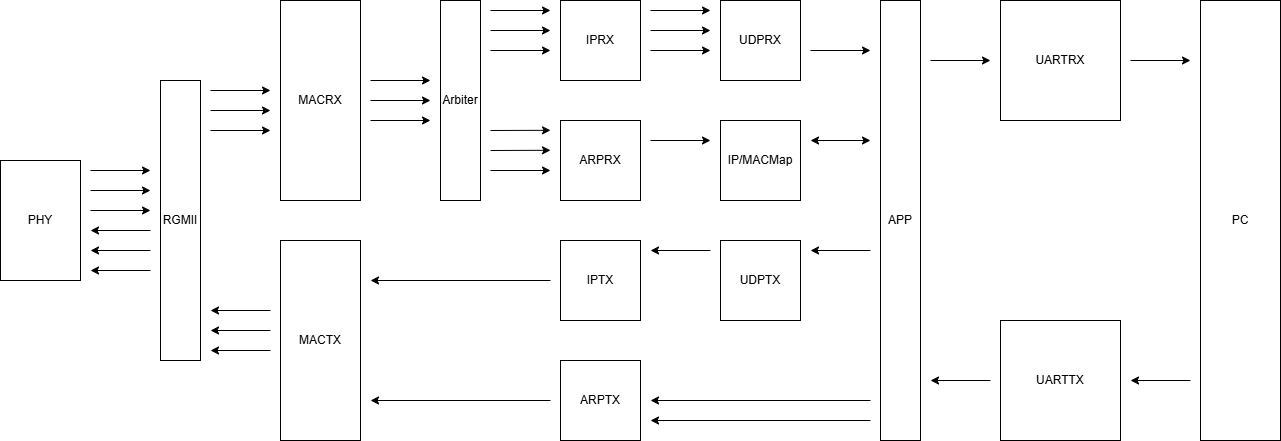

The diagram above was exported from draw.io. Its source (the exported page's mxGraphModel, read from the mxfile embedded in the PNG):
<mxGraphModel dx="1194" dy="526" grid="1" gridSize="10" guides="1" tooltips="1" connect="1" arrows="1" fold="1" page="1" pageScale="1" pageWidth="827" pageHeight="1169" math="0" shadow="0">
  <root>
    <mxCell id="0" />
    <mxCell id="1" parent="0" />
    <mxCell id="2" value="PHY" style="rounded=0;whiteSpace=wrap;html=1;" parent="1" vertex="1">
      <mxGeometry x="80" y="720" width="80" height="120" as="geometry" />
    </mxCell>
    <mxCell id="3" value="RGMII" style="rounded=0;whiteSpace=wrap;html=1;" parent="1" vertex="1">
      <mxGeometry x="240" y="640" width="40" height="280" as="geometry" />
    </mxCell>
    <mxCell id="23" value="" style="endArrow=classic;html=1;" parent="1" edge="1">
      <mxGeometry width="50" height="50" relative="1" as="geometry">
        <mxPoint x="170" y="730" as="sourcePoint" />
        <mxPoint x="230" y="730" as="targetPoint" />
      </mxGeometry>
    </mxCell>
    <mxCell id="24" value="" style="endArrow=classic;html=1;" parent="1" edge="1">
      <mxGeometry width="50" height="50" relative="1" as="geometry">
        <mxPoint x="170" y="750" as="sourcePoint" />
        <mxPoint x="230" y="750" as="targetPoint" />
      </mxGeometry>
    </mxCell>
    <mxCell id="25" value="" style="endArrow=classic;html=1;" parent="1" edge="1">
      <mxGeometry width="50" height="50" relative="1" as="geometry">
        <mxPoint x="170" y="770" as="sourcePoint" />
        <mxPoint x="230" y="770" as="targetPoint" />
      </mxGeometry>
    </mxCell>
    <mxCell id="26" value="" style="endArrow=classic;html=1;" parent="1" edge="1">
      <mxGeometry width="50" height="50" relative="1" as="geometry">
        <mxPoint x="230" y="810" as="sourcePoint" />
        <mxPoint x="170" y="810" as="targetPoint" />
      </mxGeometry>
    </mxCell>
    <mxCell id="27" value="" style="endArrow=classic;html=1;" parent="1" edge="1">
      <mxGeometry width="50" height="50" relative="1" as="geometry">
        <mxPoint x="230" y="830" as="sourcePoint" />
        <mxPoint x="170" y="830" as="targetPoint" />
      </mxGeometry>
    </mxCell>
    <mxCell id="28" value="" style="endArrow=classic;html=1;" parent="1" edge="1">
      <mxGeometry width="50" height="50" relative="1" as="geometry">
        <mxPoint x="230" y="790" as="sourcePoint" />
        <mxPoint x="170" y="790" as="targetPoint" />
      </mxGeometry>
    </mxCell>
    <mxCell id="29" value="MACRX" style="rounded=0;whiteSpace=wrap;html=1;" parent="1" vertex="1">
      <mxGeometry x="360" y="560" width="80" height="200" as="geometry" />
    </mxCell>
    <mxCell id="30" value="MACTX" style="rounded=0;whiteSpace=wrap;html=1;" parent="1" vertex="1">
      <mxGeometry x="360" y="800" width="80" height="200" as="geometry" />
    </mxCell>
    <mxCell id="31" value="" style="endArrow=classic;html=1;" parent="1" edge="1">
      <mxGeometry width="50" height="50" relative="1" as="geometry">
        <mxPoint x="290" y="650" as="sourcePoint" />
        <mxPoint x="350" y="650" as="targetPoint" />
      </mxGeometry>
    </mxCell>
    <mxCell id="32" value="" style="endArrow=classic;html=1;" parent="1" edge="1">
      <mxGeometry width="50" height="50" relative="1" as="geometry">
        <mxPoint x="290" y="670" as="sourcePoint" />
        <mxPoint x="350" y="670" as="targetPoint" />
      </mxGeometry>
    </mxCell>
    <mxCell id="33" value="" style="endArrow=classic;html=1;" parent="1" edge="1">
      <mxGeometry width="50" height="50" relative="1" as="geometry">
        <mxPoint x="290" y="690" as="sourcePoint" />
        <mxPoint x="350" y="690" as="targetPoint" />
      </mxGeometry>
    </mxCell>
    <mxCell id="34" value="" style="endArrow=classic;html=1;" parent="1" edge="1">
      <mxGeometry width="50" height="50" relative="1" as="geometry">
        <mxPoint x="350" y="890" as="sourcePoint" />
        <mxPoint x="290" y="890" as="targetPoint" />
      </mxGeometry>
    </mxCell>
    <mxCell id="35" value="" style="endArrow=classic;html=1;" parent="1" edge="1">
      <mxGeometry width="50" height="50" relative="1" as="geometry">
        <mxPoint x="350" y="910" as="sourcePoint" />
        <mxPoint x="290" y="910" as="targetPoint" />
      </mxGeometry>
    </mxCell>
    <mxCell id="36" value="" style="endArrow=classic;html=1;" parent="1" edge="1">
      <mxGeometry width="50" height="50" relative="1" as="geometry">
        <mxPoint x="350" y="870" as="sourcePoint" />
        <mxPoint x="290" y="870" as="targetPoint" />
      </mxGeometry>
    </mxCell>
    <mxCell id="37" value="" style="endArrow=classic;html=1;" parent="1" edge="1">
      <mxGeometry width="50" height="50" relative="1" as="geometry">
        <mxPoint x="450" y="680" as="sourcePoint" />
        <mxPoint x="510" y="680" as="targetPoint" />
      </mxGeometry>
    </mxCell>
    <mxCell id="38" value="" style="endArrow=classic;html=1;" parent="1" edge="1">
      <mxGeometry width="50" height="50" relative="1" as="geometry">
        <mxPoint x="450" y="640" as="sourcePoint" />
        <mxPoint x="510" y="640" as="targetPoint" />
      </mxGeometry>
    </mxCell>
    <mxCell id="39" value="" style="endArrow=classic;html=1;" parent="1" edge="1">
      <mxGeometry width="50" height="50" relative="1" as="geometry">
        <mxPoint x="450" y="660" as="sourcePoint" />
        <mxPoint x="510" y="660" as="targetPoint" />
      </mxGeometry>
    </mxCell>
    <mxCell id="40" value="Arbiter" style="rounded=0;whiteSpace=wrap;html=1;" parent="1" vertex="1">
      <mxGeometry x="520" y="560" width="40" height="200" as="geometry" />
    </mxCell>
    <mxCell id="41" value="IPRX" style="rounded=0;whiteSpace=wrap;html=1;" parent="1" vertex="1">
      <mxGeometry x="640" y="560" width="80" height="80" as="geometry" />
    </mxCell>
    <mxCell id="42" value="ARPRX" style="rounded=0;whiteSpace=wrap;html=1;" parent="1" vertex="1">
      <mxGeometry x="640" y="680" width="80" height="80" as="geometry" />
    </mxCell>
    <mxCell id="43" value="" style="endArrow=classic;html=1;" parent="1" edge="1">
      <mxGeometry width="50" height="50" relative="1" as="geometry">
        <mxPoint x="570" y="570" as="sourcePoint" />
        <mxPoint x="630" y="570" as="targetPoint" />
      </mxGeometry>
    </mxCell>
    <mxCell id="44" value="" style="endArrow=classic;html=1;" parent="1" edge="1">
      <mxGeometry width="50" height="50" relative="1" as="geometry">
        <mxPoint x="570" y="590" as="sourcePoint" />
        <mxPoint x="630" y="590" as="targetPoint" />
      </mxGeometry>
    </mxCell>
    <mxCell id="45" value="" style="endArrow=classic;html=1;" parent="1" edge="1">
      <mxGeometry width="50" height="50" relative="1" as="geometry">
        <mxPoint x="570" y="690" as="sourcePoint" />
        <mxPoint x="630" y="689.8" as="targetPoint" />
      </mxGeometry>
    </mxCell>
    <mxCell id="46" value="" style="endArrow=classic;html=1;" parent="1" edge="1">
      <mxGeometry width="50" height="50" relative="1" as="geometry">
        <mxPoint x="570" y="710" as="sourcePoint" />
        <mxPoint x="630" y="709.8" as="targetPoint" />
      </mxGeometry>
    </mxCell>
    <mxCell id="47" value="" style="endArrow=classic;html=1;" parent="1" edge="1">
      <mxGeometry width="50" height="50" relative="1" as="geometry">
        <mxPoint x="570" y="610" as="sourcePoint" />
        <mxPoint x="630" y="610" as="targetPoint" />
      </mxGeometry>
    </mxCell>
    <mxCell id="48" value="" style="endArrow=classic;html=1;" parent="1" edge="1">
      <mxGeometry width="50" height="50" relative="1" as="geometry">
        <mxPoint x="570" y="730" as="sourcePoint" />
        <mxPoint x="630" y="730" as="targetPoint" />
      </mxGeometry>
    </mxCell>
    <mxCell id="49" value="UDPRX" style="rounded=0;whiteSpace=wrap;html=1;" parent="1" vertex="1">
      <mxGeometry x="800" y="560" width="80" height="80" as="geometry" />
    </mxCell>
    <mxCell id="50" value="UDPTX" style="rounded=0;whiteSpace=wrap;html=1;" parent="1" vertex="1">
      <mxGeometry x="800" y="800" width="80" height="80" as="geometry" />
    </mxCell>
    <mxCell id="51" value="APP" style="rounded=0;whiteSpace=wrap;html=1;" parent="1" vertex="1">
      <mxGeometry x="960" y="560" width="40" height="440" as="geometry" />
    </mxCell>
    <mxCell id="52" value="IPTX" style="rounded=0;whiteSpace=wrap;html=1;" parent="1" vertex="1">
      <mxGeometry x="640" y="800" width="80" height="80" as="geometry" />
    </mxCell>
    <mxCell id="53" value="ARPTX" style="rounded=0;whiteSpace=wrap;html=1;" parent="1" vertex="1">
      <mxGeometry x="640" y="920" width="80" height="80" as="geometry" />
    </mxCell>
    <mxCell id="55" value="IP/MACMap" style="rounded=0;whiteSpace=wrap;html=1;" parent="1" vertex="1">
      <mxGeometry x="800" y="680" width="80" height="80" as="geometry" />
    </mxCell>
    <mxCell id="56" value="UARTRX" style="rounded=0;whiteSpace=wrap;html=1;" parent="1" vertex="1">
      <mxGeometry x="1080" y="560" width="120" height="120" as="geometry" />
    </mxCell>
    <mxCell id="57" value="UARTTX" style="rounded=0;whiteSpace=wrap;html=1;" parent="1" vertex="1">
      <mxGeometry x="1080" y="880" width="120" height="120" as="geometry" />
    </mxCell>
    <mxCell id="58" value="PC" style="rounded=0;whiteSpace=wrap;html=1;" parent="1" vertex="1">
      <mxGeometry x="1280" y="560" width="80" height="440" as="geometry" />
    </mxCell>
    <mxCell id="59" value="" style="endArrow=classic;html=1;" parent="1" edge="1">
      <mxGeometry width="50" height="50" relative="1" as="geometry">
        <mxPoint x="730" y="570" as="sourcePoint" />
        <mxPoint x="790" y="570" as="targetPoint" />
      </mxGeometry>
    </mxCell>
    <mxCell id="60" value="" style="endArrow=classic;html=1;" parent="1" edge="1">
      <mxGeometry width="50" height="50" relative="1" as="geometry">
        <mxPoint x="730" y="590" as="sourcePoint" />
        <mxPoint x="790" y="590" as="targetPoint" />
      </mxGeometry>
    </mxCell>
    <mxCell id="61" value="" style="endArrow=classic;html=1;" parent="1" edge="1">
      <mxGeometry width="50" height="50" relative="1" as="geometry">
        <mxPoint x="730" y="610" as="sourcePoint" />
        <mxPoint x="790" y="610" as="targetPoint" />
      </mxGeometry>
    </mxCell>
    <mxCell id="62" value="" style="endArrow=classic;html=1;" parent="1" edge="1">
      <mxGeometry width="50" height="50" relative="1" as="geometry">
        <mxPoint x="890" y="610" as="sourcePoint" />
        <mxPoint x="950" y="610" as="targetPoint" />
      </mxGeometry>
    </mxCell>
    <mxCell id="63" value="" style="endArrow=classic;html=1;" parent="1" edge="1">
      <mxGeometry width="50" height="50" relative="1" as="geometry">
        <mxPoint x="950" y="810" as="sourcePoint" />
        <mxPoint x="890" y="810" as="targetPoint" />
      </mxGeometry>
    </mxCell>
    <mxCell id="64" value="" style="endArrow=classic;html=1;" parent="1" edge="1">
      <mxGeometry width="50" height="50" relative="1" as="geometry">
        <mxPoint x="1010" y="620" as="sourcePoint" />
        <mxPoint x="1070" y="620" as="targetPoint" />
      </mxGeometry>
    </mxCell>
    <mxCell id="65" value="" style="endArrow=classic;html=1;" parent="1" edge="1">
      <mxGeometry width="50" height="50" relative="1" as="geometry">
        <mxPoint x="1070" y="940" as="sourcePoint" />
        <mxPoint x="1010" y="940" as="targetPoint" />
      </mxGeometry>
    </mxCell>
    <mxCell id="66" value="" style="endArrow=classic;html=1;" parent="1" edge="1">
      <mxGeometry width="50" height="50" relative="1" as="geometry">
        <mxPoint x="1210" y="620" as="sourcePoint" />
        <mxPoint x="1270" y="620" as="targetPoint" />
      </mxGeometry>
    </mxCell>
    <mxCell id="67" value="" style="endArrow=classic;html=1;" parent="1" edge="1">
      <mxGeometry width="50" height="50" relative="1" as="geometry">
        <mxPoint x="1270" y="940" as="sourcePoint" />
        <mxPoint x="1210" y="940" as="targetPoint" />
      </mxGeometry>
    </mxCell>
    <mxCell id="71" value="" style="endArrow=classic;html=1;" edge="1" parent="1">
      <mxGeometry width="50" height="50" relative="1" as="geometry">
        <mxPoint x="790" y="810" as="sourcePoint" />
        <mxPoint x="730" y="810" as="targetPoint" />
      </mxGeometry>
    </mxCell>
    <mxCell id="75" value="" style="endArrow=classic;html=1;" edge="1" parent="1">
      <mxGeometry width="50" height="50" relative="1" as="geometry">
        <mxPoint x="950" y="960" as="sourcePoint" />
        <mxPoint x="730" y="960" as="targetPoint" />
      </mxGeometry>
    </mxCell>
    <mxCell id="76" value="" style="endArrow=classic;html=1;" edge="1" parent="1">
      <mxGeometry width="50" height="50" relative="1" as="geometry">
        <mxPoint x="630" y="960" as="sourcePoint" />
        <mxPoint x="450" y="960" as="targetPoint" />
      </mxGeometry>
    </mxCell>
    <mxCell id="77" value="" style="endArrow=classic;html=1;" edge="1" parent="1">
      <mxGeometry width="50" height="50" relative="1" as="geometry">
        <mxPoint x="950" y="980" as="sourcePoint" />
        <mxPoint x="730" y="980" as="targetPoint" />
      </mxGeometry>
    </mxCell>
    <mxCell id="80" value="" style="endArrow=classic;startArrow=classic;html=1;" edge="1" parent="1">
      <mxGeometry width="50" height="50" relative="1" as="geometry">
        <mxPoint x="890" y="700" as="sourcePoint" />
        <mxPoint x="950" y="700" as="targetPoint" />
      </mxGeometry>
    </mxCell>
    <mxCell id="81" value="" style="endArrow=classic;html=1;" edge="1" parent="1">
      <mxGeometry width="50" height="50" relative="1" as="geometry">
        <mxPoint x="730" y="700" as="sourcePoint" />
        <mxPoint x="790" y="700" as="targetPoint" />
      </mxGeometry>
    </mxCell>
    <mxCell id="82" value="" style="endArrow=classic;html=1;" edge="1" parent="1">
      <mxGeometry width="50" height="50" relative="1" as="geometry">
        <mxPoint x="630" y="840" as="sourcePoint" />
        <mxPoint x="450" y="840" as="targetPoint" />
      </mxGeometry>
    </mxCell>
  </root>
</mxGraphModel>